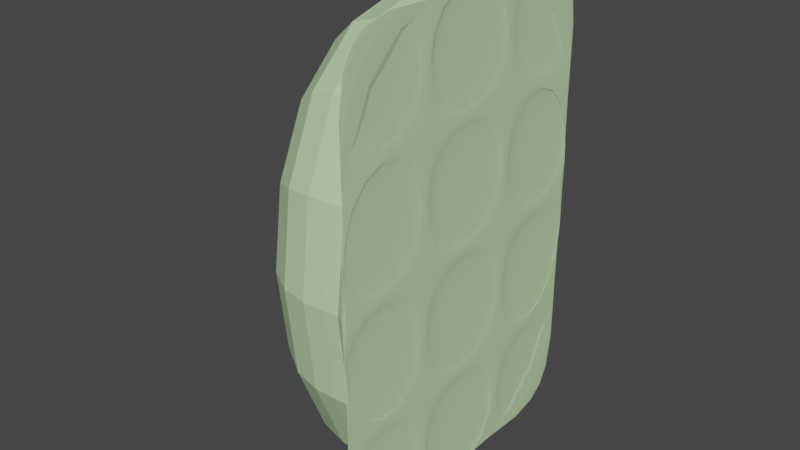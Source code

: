 # Source: taquillas.blend  (saved by Blender 2.92.15; exported with 4.5.12 LTS)
import bpy
from mathutils import Matrix  # noqa: F401  (used for matrix-valued properties, if any)

bpy.ops.wm.read_factory_settings(use_empty=True)
scene = bpy.context.scene
scene.name = 'Scene'

# ---- collections
col_collection = bpy.data.collections.new('Collection'); scene.collection.children.link(col_collection)

# ---- materials (node trees are filled in below, after node groups)
mat_taquillas = bpy.data.materials.new('Taquillas')
mat_taquillas.use_backface_culling = True
mat_taquillas.use_transparent_shadow = False
mat_taquillas.diffuse_color = (0.1316, 0.8, 0.4362, 1.0)
mat_taquillas.roughness = 0.518
mat_taquillas.metallic = 0.2857

# ---- material node trees
mat_taquillas.use_nodes = True; mat_taquillas.node_tree.nodes.clear()
_N = mat_taquillas.node_tree.nodes; _L = mat_taquillas.node_tree.links
n0 = _N.new('ShaderNodeBsdfPrincipled'); n0.name = 'Principled BSDF'; n0.location = (10, 300)
n0.distribution = 'GGX'
n0.subsurface_method = 'BURLEY'
n0.inputs[0].default_value = (0.5498, 0.8, 0.4448, 1.0)
n0.inputs[3].default_value = 1.45
n0.inputs[27].default_value = (0.0, 0.0, 0.0, 1.0)
n0.inputs[28].default_value = 1.0
n1 = _N.new('ShaderNodeOutputMaterial'); n1.name = 'Material Output'; n1.location = (300, 300)
_L.new(n0.outputs[0], n1.inputs[0])
n1.is_active_output = True

# ---- world
world_world = bpy.data.worlds.new('World'); scene.world = world_world
world_world.use_nodes = True; world_world.node_tree.nodes.clear()
_N = world_world.node_tree.nodes; _L = world_world.node_tree.links
n0 = _N.new('ShaderNodeOutputWorld'); n0.name = 'World Output'; n0.location = (300, 300)
n1 = _N.new('ShaderNodeBackground'); n1.name = 'Background'; n1.location = (10, 300)
n1.inputs[0].default_value = (0.05088, 0.05088, 0.05088, 1.0)
_L.new(n1.outputs[0], n0.inputs[0])
n0.is_active_output = True
world_world.color = (0.05088, 0.05088, 0.05088)
world_world.use_sun_shadow = False
world_world.sun_shadow_jitter_overblur = 0.0

# ---- meshes
me_cube_001 = bpy.data.meshes.new('Cube.001')
me_cube_001.from_pydata([(-0.5, -1.0, -1.0), (-0.5, -1.0, 0.7), (-0.5, 0.15, -1.0), (-0.5, 0.15, 0.7), (0.0, -1.0, -1.0), (0.0, -1.0, 0.7), (0.0, 0.15, -1.0), (0.0, 0.15, 0.7), (-0.005, -0.2233, -0.97), (-0.005, -0.2433, -0.14), (-0.005, -0.2433, 0.265), (-0.005, 0.12, -0.97), (-0.005, -0.2233, 0.285), (-0.005, -0.2233, -0.585), (-0.005, -0.2233, 0.67), (-0.005, 0.12, -0.585), (-0.005, -0.6067, -0.14), (-0.005, -0.6067, 0.265), (0.0, -0.2233, -0.565), (0.0, -0.2233, -0.16), (0.0, -0.6067, -0.565), (0.0, -0.6067, -0.16), (0.0, -0.2433, -0.565), (0.0, -0.2433, -0.16), (0.0, -0.97, -0.97), (0.0, -0.97, -0.585), (0.0, 0.12, -0.565), (0.0, 0.12, -0.16), (0.0, -0.6267, -0.97), (0.0, -0.6267, -0.585), (-0.005, 0.12, 0.285), (-0.005, 0.12, 0.67), (-0.005, -0.97, 0.285), (-0.005, -0.97, 0.67), (-0.005, -0.6267, 0.285), (-0.005, -0.6267, 0.67), (0.0, -0.6067, -0.97), (0.0, -0.6067, -0.585), (0.0, -0.2433, -0.97), (0.0, -0.2433, -0.585), (-0.005, 0.12, -0.565), (-0.005, 0.12, -0.16), (0.0, -0.2233, -0.97), (0.0, -0.2233, -0.585), (-0.005, -0.2233, -0.565), (-0.005, -0.2233, -0.16), (0.0, 0.12, -0.97), (0.0, 0.12, -0.585), (-0.005, -0.6067, 0.285), (-0.005, -0.6067, 0.67), (-0.005, -0.2433, 0.285), (-0.005, -0.2433, 0.67), (-0.005, -0.2433, -0.565), (-0.005, -0.2433, -0.16), (-0.005, -0.2233, -0.14), (-0.005, -0.2233, 0.265), (-0.005, -0.6067, -0.565), (-0.005, -0.6067, -0.16), (-0.005, 0.12, -0.14), (-0.005, 0.12, 0.265), (0.0, -0.97, -0.565), (0.0, -0.97, -0.16), (-0.005, -0.97, -0.565), (-0.005, -0.6267, -0.565), (-0.005, -0.97, -0.16), (-0.005, -0.6267, -0.16), (-0.005, -0.97, -0.97), (-0.005, -0.97, -0.585), (-0.005, -0.97, -0.14), (-0.005, -0.97, 0.265), (0.0, -0.6267, -0.565), (0.0, -0.6267, -0.16), (-0.005, -0.6267, -0.97), (-0.005, -0.6267, -0.585), (-0.005, -0.6267, -0.14), (-0.005, -0.6267, 0.265), (-0.005, -0.6067, -0.97), (-0.005, -0.6067, -0.585), (-0.005, -0.2433, -0.97), (-0.005, -0.2433, -0.585), (0.0, -0.2433, 0.67), (0.0, -0.2433, 0.285), (0.0, -0.6067, 0.67), (0.0, -0.6067, 0.285), (0.0, -0.6267, 0.67), (0.0, -0.6267, 0.285), (0.0, -0.97, 0.67), (0.0, -0.97, 0.285), (0.0, 0.12, 0.67), (0.0, 0.12, 0.285), (0.0, -0.2233, 0.67), (0.0, -0.2233, 0.285), (0.0, -0.2433, 0.265), (0.0, -0.2433, -0.14), (0.0, -0.6067, 0.265), (0.0, -0.6067, -0.14), (0.0, -0.6267, 0.265), (0.0, -0.6267, -0.14), (0.0, -0.97, 0.265), (0.0, -0.97, -0.14), (0.0, 0.12, 0.265), (0.0, 0.12, -0.14), (0.0, -0.2233, 0.265), (0.0, -0.2233, -0.14)], [], [(24, 28, 72, 66), (47, 43, 13, 15), (87, 85, 34, 32), (58, 59, 55, 54), (85, 84, 35, 34), (27, 19, 45, 41), (60, 61, 99, 98, 87, 86, 5, 4, 24, 25), (22, 23, 53, 52), (2, 0, 1, 3), (89, 88, 31, 30), (88, 90, 14, 31), (38, 39, 79, 78), (50, 51, 49, 48), (61, 60, 62, 64), (25, 24, 66, 67), (84, 86, 33, 35), (60, 70, 63, 62), (91, 89, 30, 12), (92, 94, 17, 10), (26, 27, 41, 40), (47, 26, 18, 43), (42, 46, 11, 8), (52, 53, 57, 56), (90, 91, 12, 14), (42, 38, 36, 28, 24, 4, 6, 46), (85, 87, 98, 96), (92, 81, 83, 94), (90, 80, 81, 91), (101, 100, 59, 58), (102, 92, 93, 103), (37, 29, 28, 36), (11, 15, 13, 8), (9, 10, 17, 16), (21, 20, 56, 57), (43, 42, 8, 13), (94, 96, 97, 95), (20, 22, 52, 56), (82, 84, 85, 83), (81, 80, 51, 50), (43, 39, 38, 42), (72, 73, 67, 66), (4, 0, 2, 6), (95, 93, 9, 16), (40, 41, 45, 44), (103, 101, 58, 54), (46, 47, 15, 11), (23, 21, 57, 53), (29, 25, 67, 73), (63, 65, 64, 62), (22, 39, 43, 18), (36, 38, 78, 76), (30, 31, 14, 12), (7, 3, 1, 5), (94, 95, 16, 17), (100, 89, 91, 102), (102, 103, 54, 55), (7, 5, 86, 84, 82, 80, 90, 88), (94, 83, 85, 96), (21, 71, 70, 20), (98, 99, 68, 69), (80, 82, 49, 51), (102, 91, 81, 92), (19, 18, 44, 45), (28, 29, 73, 72), (39, 37, 77, 79), (74, 75, 69, 68), (27, 26, 47, 46, 6, 7, 88, 89, 100, 101), (19, 23, 22, 18), (23, 93, 95, 21), (34, 35, 33, 32), (97, 99, 61, 71), (100, 102, 55, 59), (83, 81, 50, 48), (27, 101, 103, 19), (37, 36, 76, 77), (97, 71, 21, 95), (93, 92, 10, 9), (93, 23, 19, 103), (82, 83, 48, 49), (71, 61, 64, 65), (70, 71, 65, 63), (78, 79, 77, 76), (70, 29, 37, 20), (86, 87, 32, 33), (97, 96, 75, 74), (2, 3, 7, 6), (18, 26, 40, 44), (99, 97, 74, 68), (4, 5, 1, 0), (39, 22, 20, 37), (96, 98, 69, 75), (70, 60, 25, 29)])
_uv = me_cube_001.uv_layers.new(name='UVMap')
_uv.uv.foreach_set('vector', [0.4167, 0.7191, 0.4167, 0.6929, 0.4167, 0.6929, 0.4167, 0.7191, 0.4375, 0.5278, 0.4375, 0.5556, 0.4375, 0.5556, 0.4375, 0.5278, 0.601, 0.7191, 0.601, 0.6929, 0.601, 0.6929, 0.601, 0.7191, 0.5417, 0.5278, 0.5625, 0.5278, 0.5625, 0.5556, 0.5417, 0.5556, 0.601, 0.6929, 0.6202, 0.6929, 0.6202, 0.6929, 0.601, 0.6929, 0.5, 0.5278, 0.5, 0.5556, 0.5, 0.5556, 0.5, 0.5278, 0.4792, 0.7191, 0.5, 0.7191, 0.5417, 0.7191, 0.5625, 0.7191, 0.601, 0.7191, 0.6202, 0.7191, 0.6202, 0.75, 0.4167, 0.75, 0.4167, 0.7191, 0.4375, 0.7191, 0.4792, 0.6111, 0.5, 0.6111, 0.5, 0.6111, 0.4792, 0.6111, 0.375, 0.2222, 0.4167, 0.0, 0.6202, 0.03088, 0.6202, 0.25, 0.601, 0.5278, 0.6202, 0.5278, 0.6202, 0.5278, 0.601, 0.5278, 0.6202, 0.5278, 0.6202, 0.5556, 0.6202, 0.5556, 0.6202, 0.5278, 0.4167, 0.6111, 0.4375, 0.6111, 0.4375, 0.6111, 0.4167, 0.6111, 0.601, 0.6111, 0.6202, 0.6111, 0.6202, 0.6389, 0.601, 0.6389, 0.5, 0.7191, 0.4792, 0.7191, 0.4792, 0.7191, 0.5, 0.7191, 0.4375, 0.7191, 0.4167, 0.7191, 0.4167, 0.7191, 0.4375, 0.7191, 0.6202, 0.6929, 0.6202, 0.7191, 0.6202, 0.7191, 0.6202, 0.6929, 0.4792, 0.7191, 0.4792, 0.6929, 0.4792, 0.6929, 0.4792, 0.7191, 0.601, 0.5556, 0.601, 0.5278, 0.601, 0.5278, 0.601, 0.5556, 0.5625, 0.6111, 0.5625, 0.6389, 0.5625, 0.6389, 0.5625, 0.6111, 0.4792, 0.5278, 0.5, 0.5278, 0.5, 0.5278, 0.4792, 0.5278, 0.4375, 0.5278, 0.4792, 0.5278, 0.4792, 0.5556, 0.4375, 0.5556, 0.4167, 0.5556, 0.4167, 0.5278, 0.4167, 0.5278, 0.4167, 0.5556, 0.4792, 0.6111, 0.5, 0.6111, 0.5, 0.6389, 0.4792, 0.6389, 0.6202, 0.5556, 0.601, 0.5556, 0.601, 0.5556, 0.6202, 0.5556, 0.4167, 0.5556, 0.4167, 0.6111, 0.4167, 0.6389, 0.4167, 0.6929, 0.4167, 0.7191, 0.375, 0.7191, 0.375, 0.5278, 0.4167, 0.5278, 0.601, 0.6929, 0.601, 0.7191, 0.5625, 0.7191, 0.5625, 0.6929, 0.5625, 0.6111, 0.601, 0.6111, 0.601, 0.6389, 0.5625, 0.6389, 0.6202, 0.5556, 0.6202, 0.6111, 0.601, 0.6111, 0.601, 0.5556, 0.5417, 0.5278, 0.5625, 0.5278, 0.5625, 0.5278, 0.5417, 0.5278, 0.5625, 0.5556, 0.5625, 0.6111, 0.5417, 0.6111, 0.5417, 0.5556, 0.4375, 0.6389, 0.4375, 0.6929, 0.4167, 0.6929, 0.4167, 0.6389, 0.4167, 0.5278, 0.4375, 0.5278, 0.4375, 0.5556, 0.4167, 0.5556, 0.5417, 0.6111, 0.5625, 0.6111, 0.5625, 0.6389, 0.5417, 0.6389, 0.5, 0.6389, 0.4792, 0.6389, 0.4792, 0.6389, 0.5, 0.6389, 0.4375, 0.5556, 0.4167, 0.5556, 0.4167, 0.5556, 0.4375, 0.5556, 0.5625, 0.6389, 0.5625, 0.6929, 0.5417, 0.6929, 0.5417, 0.6389, 0.4792, 0.6389, 0.4792, 0.6111, 0.4792, 0.6111, 0.4792, 0.6389, 0.6202, 0.6389, 0.6202, 0.6929, 0.601, 0.6929, 0.601, 0.6389, 0.601, 0.6111, 0.6202, 0.6111, 0.6202, 0.6111, 0.601, 0.6111, 0.4375, 0.5556, 0.4375, 0.6111, 0.4167, 0.6111, 0.4167, 0.5556, 0.4167, 0.6929, 0.4375, 0.6929, 0.4375, 0.7191, 0.4167, 0.7191, 0.375, 0.7191, 0.125, 0.7191, 0.125, 0.5278, 0.375, 0.5278, 0.5417, 0.6389, 0.5417, 0.6111, 0.5417, 0.6111, 0.5417, 0.6389, 0.4792, 0.5278, 0.5, 0.5278, 0.5, 0.5556, 0.4792, 0.5556, 0.5417, 0.5556, 0.5417, 0.5278, 0.5417, 0.5278, 0.5417, 0.5556, 0.4167, 0.5278, 0.4375, 0.5278, 0.4375, 0.5278, 0.4167, 0.5278, 0.5, 0.6111, 0.5, 0.6389, 0.5, 0.6389, 0.5, 0.6111, 0.4375, 0.6929, 0.4375, 0.7191, 0.4375, 0.7191, 0.4375, 0.6929, 0.4792, 0.6929, 0.5, 0.6929, 0.5, 0.7191, 0.4792, 0.7191, 0.4792, 0.6111, 0.4375, 0.6111, 0.4375, 0.5556, 0.4792, 0.5556, 0.4167, 0.6389, 0.4167, 0.6111, 0.4167, 0.6111, 0.4167, 0.6389, 0.601, 0.5278, 0.6202, 0.5278, 0.6202, 0.5556, 0.601, 0.5556, 0.625, 0.5278, 0.875, 0.5278, 0.875, 0.7191, 0.625, 0.7191, 0.5625, 0.6389, 0.5417, 0.6389, 0.5417, 0.6389, 0.5625, 0.6389, 0.5625, 0.5278, 0.601, 0.5278, 0.601, 0.5556, 0.5625, 0.5556, 0.5625, 0.5556, 0.5417, 0.5556, 0.5417, 0.5556, 0.5625, 0.5556, 0.625, 0.5278, 0.625, 0.7191, 0.6202, 0.7191, 0.6202, 0.6929, 0.6202, 0.6389, 0.6202, 0.6111, 0.6202, 0.5556, 0.6202, 0.5278, 0.5625, 0.6389, 0.601, 0.6389, 0.601, 0.6929, 0.5625, 0.6929, 0.5, 0.6389, 0.5, 0.6929, 0.4792, 0.6929, 0.4792, 0.6389, 0.5625, 0.7191, 0.5417, 0.7191, 0.5417, 0.7191, 0.5625, 0.7191, 0.6202, 0.6111, 0.6202, 0.6389, 0.6202, 0.6389, 0.6202, 0.6111, 0.5625, 0.5556, 0.601, 0.5556, 0.601, 0.6111, 0.5625, 0.6111, 0.5, 0.5556, 0.4792, 0.5556, 0.4792, 0.5556, 0.5, 0.5556, 0.4167, 0.6929, 0.4375, 0.6929, 0.4375, 0.6929, 0.4167, 0.6929, 0.4375, 0.6111, 0.4375, 0.6389, 0.4375, 0.6389, 0.4375, 0.6111, 0.5417, 0.6929, 0.5625, 0.6929, 0.5625, 0.7191, 0.5417, 0.7191, 0.5, 0.5278, 0.4792, 0.5278, 0.4375, 0.5278, 0.4167, 0.5278, 0.4167, 0.5, 0.6202, 0.5, 0.6202, 0.5278, 0.601, 0.5278, 0.5625, 0.5278, 0.5417, 0.5278, 0.5, 0.5556, 0.5, 0.6111, 0.4792, 0.6111, 0.4792, 0.5556, 0.5, 0.6111, 0.5417, 0.6111, 0.5417, 0.6389, 0.5, 0.6389, 0.601, 0.6929, 0.6202, 0.6929, 0.6202, 0.7191, 0.601, 0.7191, 0.5417, 0.6929, 0.5417, 0.7191, 0.5, 0.7191, 0.5, 0.6929, 0.5625, 0.5278, 0.5625, 0.5556, 0.5625, 0.5556, 0.5625, 0.5278, 0.601, 0.6389, 0.601, 0.6111, 0.601, 0.6111, 0.601, 0.6389, 0.5, 0.5278, 0.5417, 0.5278, 0.5417, 0.5556, 0.5, 0.5556, 0.4375, 0.6389, 0.4167, 0.6389, 0.4167, 0.6389, 0.4375, 0.6389, 0.5417, 0.6929, 0.5, 0.6929, 0.5, 0.6389, 0.5417, 0.6389, 0.5417, 0.6111, 0.5625, 0.6111, 0.5625, 0.6111, 0.5417, 0.6111, 0.5417, 0.6111, 0.5, 0.6111, 0.5, 0.5556, 0.5417, 0.5556, 0.6202, 0.6389, 0.601, 0.6389, 0.601, 0.6389, 0.6202, 0.6389, 0.5, 0.6929, 0.5, 0.7191, 0.5, 0.7191, 0.5, 0.6929, 0.4792, 0.6929, 0.5, 0.6929, 0.5, 0.6929, 0.4792, 0.6929, 0.4167, 0.6111, 0.4375, 0.6111, 0.4375, 0.6389, 0.4167, 0.6389, 0.4792, 0.6929, 0.4375, 0.6929, 0.4375, 0.6389, 0.4792, 0.6389, 0.6202, 0.7191, 0.601, 0.7191, 0.601, 0.7191, 0.6202, 0.7191, 0.5417, 0.6929, 0.5625, 0.6929, 0.5625, 0.6929, 0.5417, 0.6929, 0.4167, 0.25, 0.6202, 0.25, 0.6202, 0.5, 0.4167, 0.5, 0.4792, 0.5556, 0.4792, 0.5278, 0.4792, 0.5278, 0.4792, 0.5556, 0.5417, 0.7191, 0.5417, 0.6929, 0.5417, 0.6929, 0.5417, 0.7191, 0.4167, 0.75, 0.6202, 0.75, 0.6202, 1.0, 0.4167, 1.0, 0.4375, 0.6111, 0.4792, 0.6111, 0.4792, 0.6389, 0.4375, 0.6389, 0.5625, 0.6929, 0.5625, 0.7191, 0.5625, 0.7191, 0.5625, 0.6929, 0.4792, 0.6929, 0.4792, 0.7191, 0.4375, 0.7191, 0.4375, 0.6929])
me_cube_001.materials.append(mat_taquillas)
me_cube_001.use_remesh_fix_poles = True
me_cube_001.use_remesh_preserve_attributes = False
me_cube_001.use_mirror_vertex_groups = False
me_cube_001.update()

# ---- objects
ob_cube = bpy.data.objects.new('Cube', me_cube_001)

# ---- transforms, parenting, visibility, modifiers, constraints
ob_cube.location = (0.5, 1.0, 1.0)
ob_cube.lineart.crease_threshold = 0.0
_m = ob_cube.modifiers.new('Subdivision', 'SUBSURF')
_m.uv_smooth = 'PRESERVE_CORNERS'
_m.levels = 0

# ---- collection membership
col_collection.objects.link(ob_cube)

# ---- scene / render settings (as saved in the file)
scene.frame_start = 1; scene.frame_end = 250; scene.frame_set(2)
scene.render.engine = 'BLENDER_EEVEE_NEXT'
scene.cycles.preview_pause = True
scene.cycles.use_denoising = False
scene.cycles.samples = 128
scene.cycles.sampling_pattern = 'TABULATED_SOBOL'
scene.cycles.use_adaptive_sampling = False
scene.cycles.use_light_tree = False
scene.eevee.use_gtao = True
scene.eevee.gtao_quality = 0.455
scene.eevee.gtao_distance = 0.06
scene.eevee.fast_gi_quality = 0.455
scene.view_settings.view_transform = 'Filmic'
bpy.context.view_layer.update()

# ---- added for rendering (the .blend has no active camera and no usable light): camera, sun
cam_auto = bpy.data.cameras.new('AutoCamera')
cam_auto.lens = 50.0
cam_auto.sensor_width = 36.0
cam_auto.clip_end = 1000.0
ob_auto_camera = bpy.data.objects.new('AutoCamera', cam_auto)
scene.collection.objects.link(ob_auto_camera)
ob_auto_camera.location = (2.2045, -1.7704, 2.4136)
ob_auto_camera.rotation_euler = (1.09748, -7.21219e-08, 0.694738)
scene.camera = ob_auto_camera
light_auto_sun = bpy.data.lights.new('AutoSun', 'SUN')
light_auto_sun.energy = 3.0
light_auto_sun.angle = 0.0523599
ob_auto_sun = bpy.data.objects.new('AutoSun', light_auto_sun)
scene.collection.objects.link(ob_auto_sun)
ob_auto_sun.rotation_euler = (0.872665, 0.174533, 0.523599)
bpy.context.view_layer.update()
